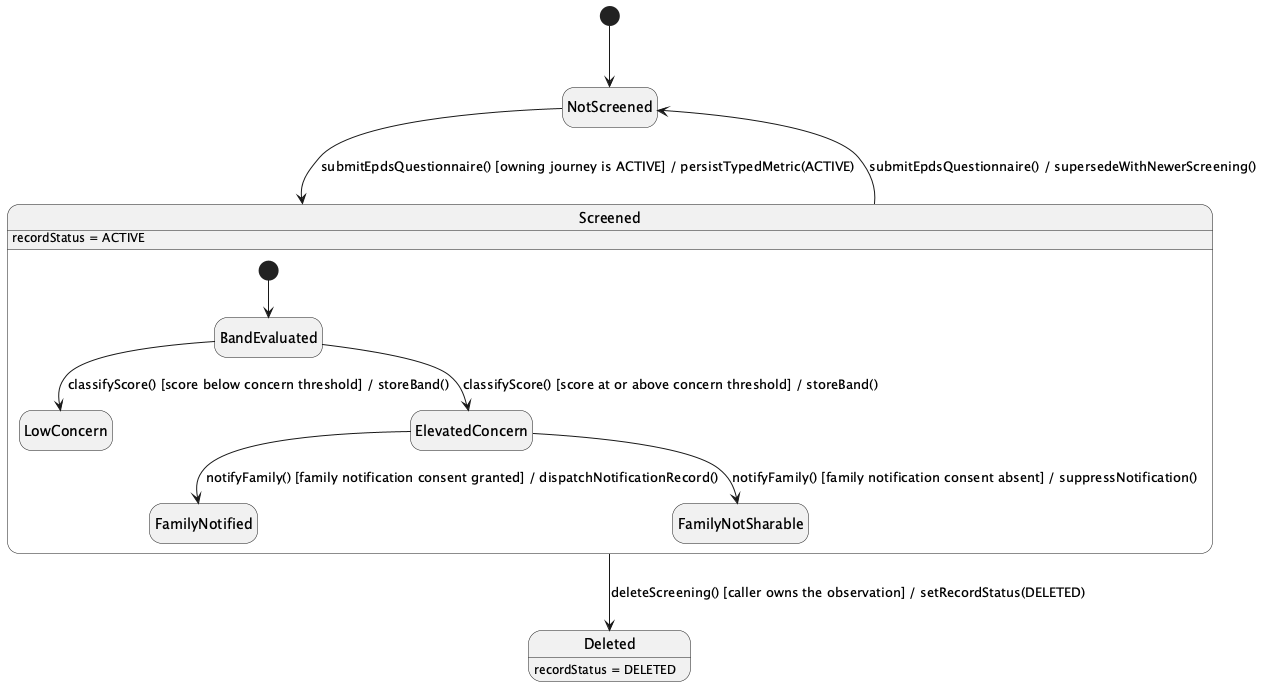

The diagram above was rendered by PlantUML. Its source (embedded in the PNG):
@startuml
hide empty description
[*] --> NotScreened

NotScreened --> Screened : submitEpdsQuestionnaire() [owning journey is ACTIVE] / persistTypedMetric(ACTIVE)
Screened --> Deleted : deleteScreening() [caller owns the observation] / setRecordStatus(DELETED)
Screened --> NotScreened : submitEpdsQuestionnaire() / supersedeWithNewerScreening()

state Screened {
  [*] --> BandEvaluated
  BandEvaluated --> LowConcern : classifyScore() [score below concern threshold] / storeBand()
  BandEvaluated --> ElevatedConcern : classifyScore() [score at or above concern threshold] / storeBand()
  ElevatedConcern --> FamilyNotified : notifyFamily() [family notification consent granted] / dispatchNotificationRecord()
  ElevatedConcern --> FamilyNotSharable : notifyFamily() [family notification consent absent] / suppressNotification()
}

Screened : recordStatus = ACTIVE
Deleted : recordStatus = DELETED
@enduml